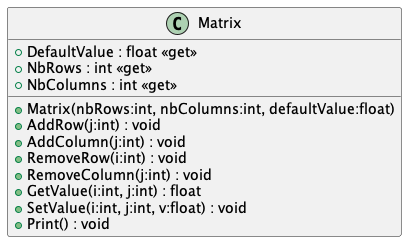

The diagram above was rendered by PlantUML. Its source (embedded in the PNG):
@startuml
class Matrix {
    + Matrix(nbRows:int, nbColumns:int, defaultValue:float)
    + DefaultValue : float <<get>>
    + NbRows : int <<get>>
    + NbColumns : int <<get>>
    + AddRow(j:int) : void
    + AddColumn(j:int) : void
    + RemoveRow(i:int) : void
    + RemoveColumn(j:int) : void
    + GetValue(i:int, j:int) : float
    + SetValue(i:int, j:int, v:float) : void
    + Print() : void
}
@enduml